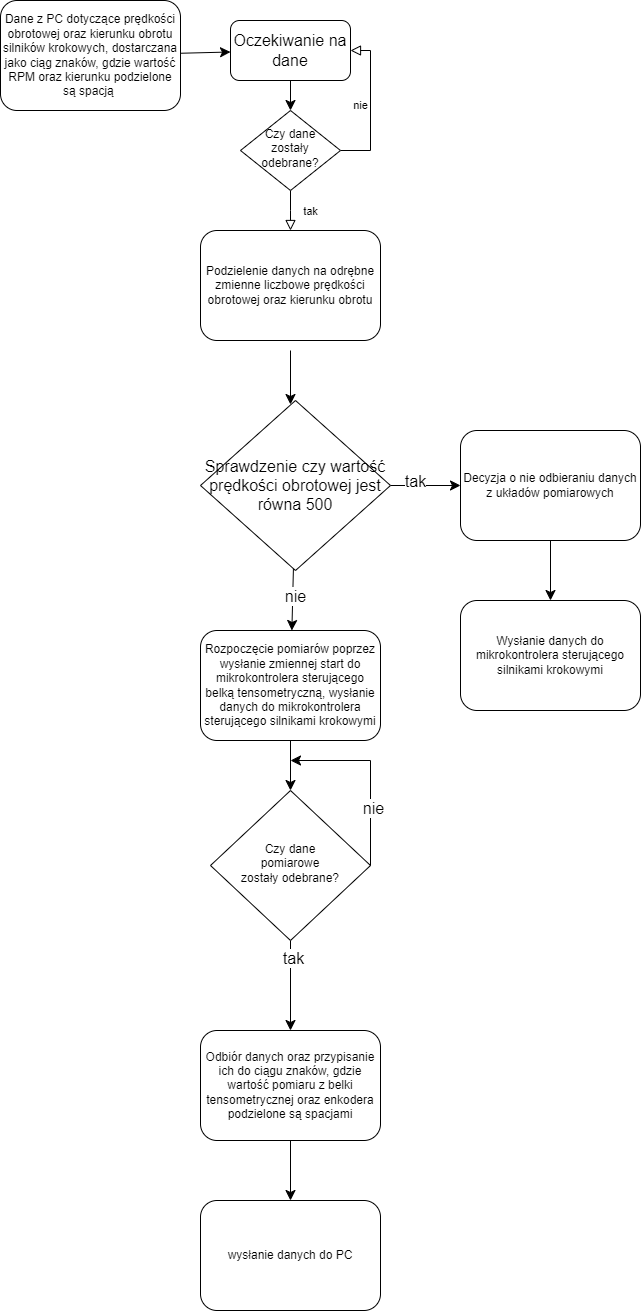

The diagram above was exported from draw.io. Its source (the exported page's mxGraphModel, read from the mxfile embedded in the PNG):
<mxGraphModel dx="1904" dy="1348" grid="1" gridSize="10" guides="1" tooltips="1" connect="1" arrows="1" fold="1" page="1" pageScale="1" pageWidth="827" pageHeight="1169" background="#FFFFFF" math="0" shadow="0">
  <root>
    <mxCell id="WIyWlLk6GJQsqaUBKTNV-0" />
    <mxCell id="WIyWlLk6GJQsqaUBKTNV-1" parent="WIyWlLk6GJQsqaUBKTNV-0" />
    <mxCell id="IlHd5ytfKOKlLrHz04dE-11" value="" style="edgeStyle=none;curved=1;rounded=0;orthogonalLoop=1;jettySize=auto;html=1;fontSize=12;startSize=8;endSize=8;" edge="1" parent="WIyWlLk6GJQsqaUBKTNV-1" source="WIyWlLk6GJQsqaUBKTNV-3" target="IlHd5ytfKOKlLrHz04dE-8">
      <mxGeometry relative="1" as="geometry" />
    </mxCell>
    <mxCell id="WIyWlLk6GJQsqaUBKTNV-3" value="Dane z PC dotyczące prędkości obrotowej oraz kierunku obrotu silników krokowych, dostarczana jako ciąg znaków, gdzie wartość RPM oraz kierunku podzielone są spacją&amp;nbsp;" style="rounded=1;whiteSpace=wrap;html=1;fontSize=12;glass=0;strokeWidth=1;shadow=0;" parent="WIyWlLk6GJQsqaUBKTNV-1" vertex="1">
      <mxGeometry x="-70" y="60" width="180" height="110" as="geometry" />
    </mxCell>
    <mxCell id="WIyWlLk6GJQsqaUBKTNV-4" value="tak" style="rounded=0;html=1;jettySize=auto;orthogonalLoop=1;fontSize=11;endArrow=block;endFill=0;endSize=8;strokeWidth=1;shadow=0;labelBackgroundColor=none;edgeStyle=orthogonalEdgeStyle;" parent="WIyWlLk6GJQsqaUBKTNV-1" source="WIyWlLk6GJQsqaUBKTNV-6" edge="1">
      <mxGeometry x="0.0122" y="20" relative="1" as="geometry">
        <mxPoint as="offset" />
        <mxPoint x="220" y="290" as="targetPoint" />
      </mxGeometry>
    </mxCell>
    <mxCell id="WIyWlLk6GJQsqaUBKTNV-5" value="nie" style="edgeStyle=orthogonalEdgeStyle;rounded=0;html=1;jettySize=auto;orthogonalLoop=1;fontSize=11;endArrow=block;endFill=0;endSize=8;strokeWidth=1;shadow=0;labelBackgroundColor=none;entryX=1;entryY=0.5;entryDx=0;entryDy=0;" parent="WIyWlLk6GJQsqaUBKTNV-1" source="WIyWlLk6GJQsqaUBKTNV-6" target="IlHd5ytfKOKlLrHz04dE-8" edge="1">
      <mxGeometry y="10" relative="1" as="geometry">
        <mxPoint as="offset" />
        <mxPoint x="320" y="210" as="targetPoint" />
        <Array as="points">
          <mxPoint x="300" y="210" />
          <mxPoint x="300" y="110" />
        </Array>
      </mxGeometry>
    </mxCell>
    <mxCell id="WIyWlLk6GJQsqaUBKTNV-6" value="Czy dane zostały odebrane?" style="rhombus;whiteSpace=wrap;html=1;shadow=0;fontFamily=Helvetica;fontSize=12;align=center;strokeWidth=1;spacing=6;spacingTop=-4;" parent="WIyWlLk6GJQsqaUBKTNV-1" vertex="1">
      <mxGeometry x="170" y="170" width="100" height="80" as="geometry" />
    </mxCell>
    <mxCell id="IlHd5ytfKOKlLrHz04dE-13" value="" style="edgeStyle=none;curved=1;rounded=0;orthogonalLoop=1;jettySize=auto;html=1;fontSize=12;startSize=8;endSize=8;" edge="1" parent="WIyWlLk6GJQsqaUBKTNV-1">
      <mxGeometry relative="1" as="geometry">
        <mxPoint x="220" y="410" as="sourcePoint" />
        <mxPoint x="220" y="464" as="targetPoint" />
      </mxGeometry>
    </mxCell>
    <mxCell id="IlHd5ytfKOKlLrHz04dE-7" style="edgeStyle=none;curved=1;rounded=0;orthogonalLoop=1;jettySize=auto;html=1;exitX=1;exitY=1;exitDx=0;exitDy=0;fontSize=12;startSize=8;endSize=8;" edge="1" parent="WIyWlLk6GJQsqaUBKTNV-1">
      <mxGeometry relative="1" as="geometry">
        <mxPoint x="240" y="122.5" as="sourcePoint" />
        <mxPoint x="240" y="122.5" as="targetPoint" />
      </mxGeometry>
    </mxCell>
    <mxCell id="IlHd5ytfKOKlLrHz04dE-8" value="Oczekiwanie na dane" style="rounded=1;whiteSpace=wrap;html=1;fontSize=16;" vertex="1" parent="WIyWlLk6GJQsqaUBKTNV-1">
      <mxGeometry x="160" y="80" width="120" height="60" as="geometry" />
    </mxCell>
    <mxCell id="IlHd5ytfKOKlLrHz04dE-10" value="" style="endArrow=classic;html=1;rounded=0;fontSize=12;startSize=8;endSize=8;curved=1;entryX=0.5;entryY=0;entryDx=0;entryDy=0;" edge="1" parent="WIyWlLk6GJQsqaUBKTNV-1" target="WIyWlLk6GJQsqaUBKTNV-6">
      <mxGeometry width="50" height="50" relative="1" as="geometry">
        <mxPoint x="220" y="140" as="sourcePoint" />
        <mxPoint x="270" y="90" as="targetPoint" />
      </mxGeometry>
    </mxCell>
    <mxCell id="IlHd5ytfKOKlLrHz04dE-14" value="Podzielenie danych na odrębne zmienne liczbowe prędkości obrotowej oraz kierunku obrotu" style="rounded=1;whiteSpace=wrap;html=1;fontSize=12;glass=0;strokeWidth=1;shadow=0;" vertex="1" parent="WIyWlLk6GJQsqaUBKTNV-1">
      <mxGeometry x="130" y="290" width="180" height="110" as="geometry" />
    </mxCell>
    <mxCell id="IlHd5ytfKOKlLrHz04dE-26" value="" style="edgeStyle=none;curved=1;rounded=0;orthogonalLoop=1;jettySize=auto;html=1;fontSize=12;startSize=8;endSize=8;" edge="1" parent="WIyWlLk6GJQsqaUBKTNV-1" source="IlHd5ytfKOKlLrHz04dE-16" target="IlHd5ytfKOKlLrHz04dE-18">
      <mxGeometry relative="1" as="geometry" />
    </mxCell>
    <mxCell id="IlHd5ytfKOKlLrHz04dE-29" value="tak" style="edgeLabel;html=1;align=center;verticalAlign=middle;resizable=0;points=[];fontSize=16;" vertex="1" connectable="0" parent="IlHd5ytfKOKlLrHz04dE-26">
      <mxGeometry x="-0.3012" y="5" relative="1" as="geometry">
        <mxPoint as="offset" />
      </mxGeometry>
    </mxCell>
    <mxCell id="IlHd5ytfKOKlLrHz04dE-28" value="" style="edgeStyle=none;curved=1;rounded=0;orthogonalLoop=1;jettySize=auto;html=1;fontSize=12;startSize=8;endSize=8;" edge="1" parent="WIyWlLk6GJQsqaUBKTNV-1" source="IlHd5ytfKOKlLrHz04dE-16" target="IlHd5ytfKOKlLrHz04dE-27">
      <mxGeometry relative="1" as="geometry" />
    </mxCell>
    <mxCell id="IlHd5ytfKOKlLrHz04dE-30" value="nie" style="edgeLabel;html=1;align=center;verticalAlign=middle;resizable=0;points=[];fontSize=16;" vertex="1" connectable="0" parent="IlHd5ytfKOKlLrHz04dE-28">
      <mxGeometry x="-0.1481" y="2" relative="1" as="geometry">
        <mxPoint y="1" as="offset" />
      </mxGeometry>
    </mxCell>
    <mxCell id="IlHd5ytfKOKlLrHz04dE-16" value="Sprawdzenie czy wartość prędkości obrotowej jest równa 500" style="rhombus;whiteSpace=wrap;html=1;fontSize=16;" vertex="1" parent="WIyWlLk6GJQsqaUBKTNV-1">
      <mxGeometry x="130" y="460" width="190" height="170" as="geometry" />
    </mxCell>
    <mxCell id="IlHd5ytfKOKlLrHz04dE-22" value="" style="edgeStyle=none;curved=1;rounded=0;orthogonalLoop=1;jettySize=auto;html=1;fontSize=12;startSize=8;endSize=8;" edge="1" parent="WIyWlLk6GJQsqaUBKTNV-1" source="IlHd5ytfKOKlLrHz04dE-18" target="IlHd5ytfKOKlLrHz04dE-21">
      <mxGeometry relative="1" as="geometry" />
    </mxCell>
    <mxCell id="IlHd5ytfKOKlLrHz04dE-18" value="Decyzja o nie odbieraniu danych z układów pomiarowych" style="rounded=1;whiteSpace=wrap;html=1;fontSize=12;glass=0;strokeWidth=1;shadow=0;" vertex="1" parent="WIyWlLk6GJQsqaUBKTNV-1">
      <mxGeometry x="390" y="490" width="180" height="110" as="geometry" />
    </mxCell>
    <mxCell id="IlHd5ytfKOKlLrHz04dE-21" value="Wysłanie danych do mikrokontrolera sterującego silnikami krokowymi" style="rounded=1;whiteSpace=wrap;html=1;fontSize=12;glass=0;strokeWidth=1;shadow=0;" vertex="1" parent="WIyWlLk6GJQsqaUBKTNV-1">
      <mxGeometry x="390" y="660" width="180" height="110" as="geometry" />
    </mxCell>
    <mxCell id="IlHd5ytfKOKlLrHz04dE-32" value="" style="edgeStyle=none;curved=1;rounded=0;orthogonalLoop=1;jettySize=auto;html=1;fontSize=12;startSize=8;endSize=8;" edge="1" parent="WIyWlLk6GJQsqaUBKTNV-1" source="IlHd5ytfKOKlLrHz04dE-27" target="IlHd5ytfKOKlLrHz04dE-31">
      <mxGeometry relative="1" as="geometry" />
    </mxCell>
    <mxCell id="IlHd5ytfKOKlLrHz04dE-27" value="Rozpoczęcie pomiarów poprzez wysłanie zmiennej start do mikrokontrolera sterującego belką tensometryczną, wysłanie danych do mikrokontrolera sterującego silnikami krokowymi" style="rounded=1;whiteSpace=wrap;html=1;fontSize=12;glass=0;strokeWidth=1;shadow=0;" vertex="1" parent="WIyWlLk6GJQsqaUBKTNV-1">
      <mxGeometry x="130" y="690" width="180" height="110" as="geometry" />
    </mxCell>
    <mxCell id="IlHd5ytfKOKlLrHz04dE-34" style="edgeStyle=none;curved=1;rounded=0;orthogonalLoop=1;jettySize=auto;html=1;exitX=0.5;exitY=1;exitDx=0;exitDy=0;entryX=0.5;entryY=0;entryDx=0;entryDy=0;fontSize=12;startSize=8;endSize=8;" edge="1" parent="WIyWlLk6GJQsqaUBKTNV-1" source="IlHd5ytfKOKlLrHz04dE-31" target="IlHd5ytfKOKlLrHz04dE-33">
      <mxGeometry relative="1" as="geometry" />
    </mxCell>
    <mxCell id="IlHd5ytfKOKlLrHz04dE-35" value="tak" style="edgeLabel;html=1;align=center;verticalAlign=middle;resizable=0;points=[];fontSize=16;" vertex="1" connectable="0" parent="IlHd5ytfKOKlLrHz04dE-34">
      <mxGeometry x="-0.6214" y="2" relative="1" as="geometry">
        <mxPoint as="offset" />
      </mxGeometry>
    </mxCell>
    <mxCell id="IlHd5ytfKOKlLrHz04dE-31" value="Czy dane &lt;br&gt;pomiarowe&lt;br&gt;zostały odebrane?" style="rhombus;whiteSpace=wrap;html=1;shadow=0;fontFamily=Helvetica;fontSize=12;align=center;strokeWidth=1;spacing=6;spacingTop=-4;" vertex="1" parent="WIyWlLk6GJQsqaUBKTNV-1">
      <mxGeometry x="140" y="850" width="160" height="150" as="geometry" />
    </mxCell>
    <mxCell id="IlHd5ytfKOKlLrHz04dE-38" value="" style="edgeStyle=none;curved=1;rounded=0;orthogonalLoop=1;jettySize=auto;html=1;fontSize=12;startSize=8;endSize=8;" edge="1" parent="WIyWlLk6GJQsqaUBKTNV-1" source="IlHd5ytfKOKlLrHz04dE-33" target="IlHd5ytfKOKlLrHz04dE-36">
      <mxGeometry relative="1" as="geometry" />
    </mxCell>
    <mxCell id="IlHd5ytfKOKlLrHz04dE-33" value="Odbiór danych oraz przypisanie ich do ciągu znaków, gdzie wartość pomiaru z belki tensometrycznej oraz enkodera podzielone są spacjami" style="rounded=1;whiteSpace=wrap;html=1;fontSize=12;glass=0;strokeWidth=1;shadow=0;" vertex="1" parent="WIyWlLk6GJQsqaUBKTNV-1">
      <mxGeometry x="130" y="1090" width="180" height="110" as="geometry" />
    </mxCell>
    <mxCell id="IlHd5ytfKOKlLrHz04dE-36" value="wysłanie danych do PC" style="rounded=1;whiteSpace=wrap;html=1;fontSize=12;glass=0;strokeWidth=1;shadow=0;" vertex="1" parent="WIyWlLk6GJQsqaUBKTNV-1">
      <mxGeometry x="130" y="1260" width="180" height="110" as="geometry" />
    </mxCell>
    <mxCell id="IlHd5ytfKOKlLrHz04dE-41" value="" style="endArrow=classic;html=1;rounded=0;fontSize=12;startSize=8;endSize=8;curved=1;" edge="1" parent="WIyWlLk6GJQsqaUBKTNV-1">
      <mxGeometry width="50" height="50" relative="1" as="geometry">
        <mxPoint x="300" y="820" as="sourcePoint" />
        <mxPoint x="220" y="820" as="targetPoint" />
      </mxGeometry>
    </mxCell>
    <mxCell id="IlHd5ytfKOKlLrHz04dE-42" value="" style="endArrow=none;html=1;rounded=0;fontSize=12;startSize=8;endSize=8;curved=1;exitX=1;exitY=0.5;exitDx=0;exitDy=0;" edge="1" parent="WIyWlLk6GJQsqaUBKTNV-1" source="IlHd5ytfKOKlLrHz04dE-31">
      <mxGeometry width="50" height="50" relative="1" as="geometry">
        <mxPoint x="330" y="910" as="sourcePoint" />
        <mxPoint x="300" y="820" as="targetPoint" />
      </mxGeometry>
    </mxCell>
    <mxCell id="IlHd5ytfKOKlLrHz04dE-44" value="nie" style="edgeLabel;html=1;align=center;verticalAlign=middle;resizable=0;points=[];fontSize=16;" vertex="1" connectable="0" parent="IlHd5ytfKOKlLrHz04dE-42">
      <mxGeometry x="0.1048" y="-2" relative="1" as="geometry">
        <mxPoint as="offset" />
      </mxGeometry>
    </mxCell>
  </root>
</mxGraphModel>